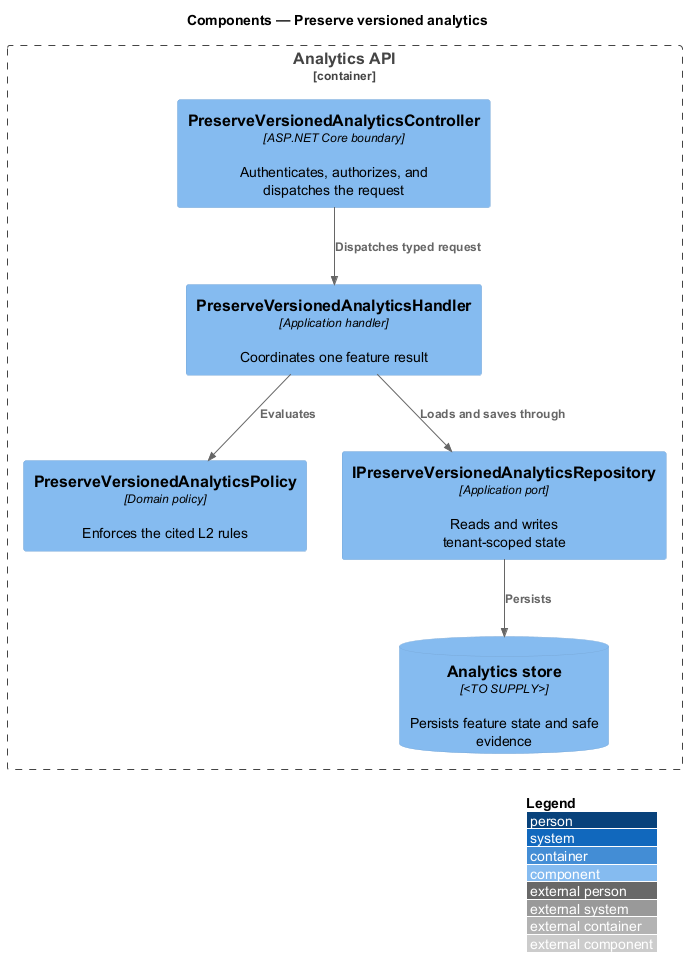

The diagram above was rendered by PlantUML. Its source (embedded in the PNG):
@startuml
!include <C4/C4_Component>
LAYOUT_WITH_LEGEND()
title Components — Preserve versioned analytics

Container_Boundary(api, "Analytics API") {
  Component(controller, "PreserveVersionedAnalyticsController", "ASP.NET Core boundary", "Authenticates, authorizes, and dispatches the request")
  Component(handler, "PreserveVersionedAnalyticsHandler", "Application handler", "Coordinates one feature result")
  Component(policy, "PreserveVersionedAnalyticsPolicy", "Domain policy", "Enforces the cited L2 rules")
  Component(repository, "IPreserveVersionedAnalyticsRepository", "Application port", "Reads and writes tenant-scoped state")
  ComponentDb(store, "Analytics store", "<TO SUPPLY>", "Persists feature state and safe evidence")
}

Rel(controller, handler, "Dispatches typed request")
Rel(handler, policy, "Evaluates")
Rel(handler, repository, "Loads and saves through")
Rel(repository, store, "Persists")
@enduml